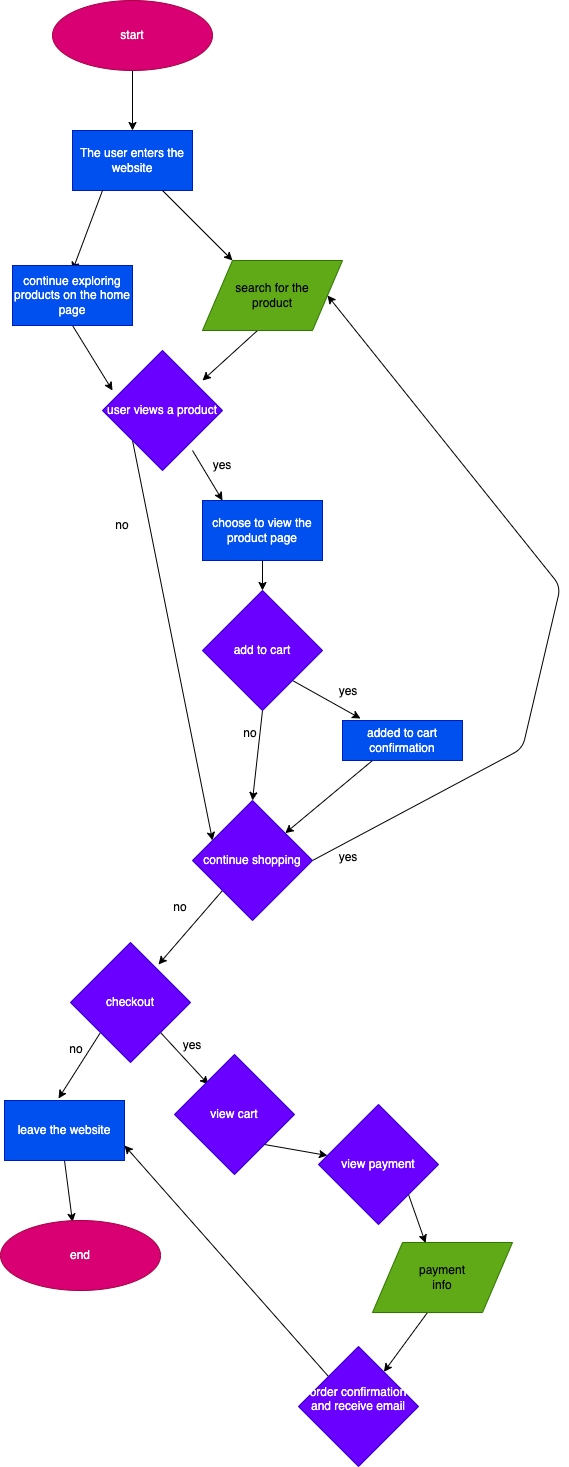

The diagram above was exported from draw.io. Its source (the exported page's mxGraphModel, read from the mxfile embedded in the PNG):
<mxGraphModel dx="736" dy="522" grid="1" gridSize="2" guides="1" tooltips="1" connect="1" arrows="1" fold="1" page="1" pageScale="1" pageWidth="5000" pageHeight="5000" math="0" shadow="0">
  <root>
    <mxCell id="0" />
    <mxCell id="1" parent="0" />
    <mxCell id="53" style="edgeStyle=none;html=1;exitX=0.5;exitY=1;exitDx=0;exitDy=0;entryX=0.5;entryY=0;entryDx=0;entryDy=0;" edge="1" parent="1" source="3" target="5">
      <mxGeometry relative="1" as="geometry" />
    </mxCell>
    <mxCell id="3" value="start" style="ellipse;whiteSpace=wrap;html=1;fillColor=#d80073;fontColor=#ffffff;strokeColor=#A50040;" vertex="1" parent="1">
      <mxGeometry x="100" y="170" width="160" height="70" as="geometry" />
    </mxCell>
    <mxCell id="5" value="The user enters the website" style="whiteSpace=wrap;html=1;fillColor=#0050ef;fontColor=#ffffff;strokeColor=#001DBC;" vertex="1" parent="1">
      <mxGeometry x="120" y="300" width="120" height="60" as="geometry" />
    </mxCell>
    <mxCell id="8" style="edgeStyle=none;html=1;exitX=1;exitY=1;exitDx=0;exitDy=0;" edge="1" parent="1">
      <mxGeometry relative="1" as="geometry">
        <mxPoint x="280" y="430" as="targetPoint" />
        <mxPoint x="210" y="360" as="sourcePoint" />
      </mxGeometry>
    </mxCell>
    <mxCell id="22" style="edgeStyle=none;html=1;exitX=0;exitY=1;exitDx=0;exitDy=0;" edge="1" parent="1">
      <mxGeometry relative="1" as="geometry">
        <mxPoint x="120" y="440" as="targetPoint" />
        <mxPoint x="150" y="360" as="sourcePoint" />
      </mxGeometry>
    </mxCell>
    <mxCell id="26" style="edgeStyle=none;html=1;exitX=0;exitY=0;exitDx=55;exitDy=70;exitPerimeter=0;" edge="1" parent="1" source="19">
      <mxGeometry relative="1" as="geometry">
        <mxPoint x="250" y="550" as="targetPoint" />
      </mxGeometry>
    </mxCell>
    <mxCell id="19" value="" style="verticalLabelPosition=bottom;verticalAlign=top;html=1;shape=mxgraph.infographic.parallelogram;dx=15;fillColor=#60a917;fontColor=#ffffff;strokeColor=#2D7600;" vertex="1" parent="1">
      <mxGeometry x="250" y="430" width="140" height="70" as="geometry" />
    </mxCell>
    <mxCell id="20" value="search for the product&lt;br&gt;" style="text;strokeColor=none;align=center;fillColor=none;html=1;verticalAlign=middle;whiteSpace=wrap;rounded=0;" vertex="1" parent="1">
      <mxGeometry x="270" y="450" width="100" height="30" as="geometry" />
    </mxCell>
    <mxCell id="25" style="edgeStyle=none;html=1;exitX=0.5;exitY=1;exitDx=0;exitDy=0;" edge="1" parent="1" source="24">
      <mxGeometry relative="1" as="geometry">
        <mxPoint x="160" y="560" as="targetPoint" />
      </mxGeometry>
    </mxCell>
    <mxCell id="24" value="continue exploring products on the home page" style="whiteSpace=wrap;html=1;fillColor=#0050ef;fontColor=#ffffff;strokeColor=#001DBC;" vertex="1" parent="1">
      <mxGeometry x="60" y="435" width="120" height="60" as="geometry" />
    </mxCell>
    <mxCell id="50" style="edgeStyle=none;html=1;exitX=0;exitY=1;exitDx=0;exitDy=0;entryX=0.167;entryY=0.333;entryDx=0;entryDy=0;entryPerimeter=0;" edge="1" parent="1" source="27" target="40">
      <mxGeometry relative="1" as="geometry" />
    </mxCell>
    <mxCell id="27" value="user views a product" style="rhombus;whiteSpace=wrap;html=1;fillColor=#6a00ff;fontColor=#ffffff;strokeColor=#3700CC;" vertex="1" parent="1">
      <mxGeometry x="150" y="520" width="120" height="120" as="geometry" />
    </mxCell>
    <mxCell id="47" style="edgeStyle=none;html=1;exitX=1;exitY=1;exitDx=0;exitDy=0;entryX=0.15;entryY=-0.05;entryDx=0;entryDy=0;entryPerimeter=0;" edge="1" parent="1" source="28" target="35">
      <mxGeometry relative="1" as="geometry" />
    </mxCell>
    <mxCell id="sYSZk1X9_h_ePXx2Q7E0-53" style="edgeStyle=none;html=1;exitX=0.5;exitY=1;exitDx=0;exitDy=0;entryX=0.5;entryY=0;entryDx=0;entryDy=0;" edge="1" parent="1" source="28" target="40">
      <mxGeometry relative="1" as="geometry" />
    </mxCell>
    <mxCell id="28" value="add to cart" style="rhombus;whiteSpace=wrap;html=1;fillColor=#6a00ff;fontColor=#ffffff;strokeColor=#3700CC;" vertex="1" parent="1">
      <mxGeometry x="250" y="760" width="120" height="120" as="geometry" />
    </mxCell>
    <mxCell id="30" style="edgeStyle=none;html=1;exitX=0.5;exitY=1;exitDx=0;exitDy=0;" edge="1" parent="1">
      <mxGeometry relative="1" as="geometry">
        <mxPoint x="270" y="670" as="targetPoint" />
        <mxPoint x="240" y="620" as="sourcePoint" />
      </mxGeometry>
    </mxCell>
    <mxCell id="45" style="edgeStyle=none;html=1;exitX=0.5;exitY=1;exitDx=0;exitDy=0;" edge="1" parent="1" source="31" target="28">
      <mxGeometry relative="1" as="geometry" />
    </mxCell>
    <mxCell id="31" value="choose to view the product page" style="whiteSpace=wrap;html=1;fillColor=#0050ef;fontColor=#ffffff;strokeColor=#001DBC;" vertex="1" parent="1">
      <mxGeometry x="250" y="670" width="120" height="60" as="geometry" />
    </mxCell>
    <mxCell id="49" style="edgeStyle=none;html=1;exitX=0.25;exitY=1;exitDx=0;exitDy=0;" edge="1" parent="1" source="35" target="40">
      <mxGeometry relative="1" as="geometry" />
    </mxCell>
    <mxCell id="35" value="added to cart confirmation" style="whiteSpace=wrap;html=1;fillColor=#0050ef;fontColor=#ffffff;strokeColor=#001DBC;" vertex="1" parent="1">
      <mxGeometry x="390" y="890" width="120" height="40" as="geometry" />
    </mxCell>
    <mxCell id="sYSZk1X9_h_ePXx2Q7E0-57" style="edgeStyle=none;html=1;exitX=0;exitY=1;exitDx=0;exitDy=0;" edge="1" parent="1" source="40">
      <mxGeometry relative="1" as="geometry">
        <mxPoint x="206" y="1134" as="targetPoint" />
      </mxGeometry>
    </mxCell>
    <mxCell id="sYSZk1X9_h_ePXx2Q7E0-60" style="edgeStyle=none;html=1;exitX=1;exitY=0.5;exitDx=0;exitDy=0;entryX=0;entryY=0.5;entryDx=125;entryDy=0;entryPerimeter=0;" edge="1" parent="1" source="40" target="19">
      <mxGeometry relative="1" as="geometry">
        <Array as="points">
          <mxPoint x="570" y="918" />
          <mxPoint x="608" y="756" />
        </Array>
      </mxGeometry>
    </mxCell>
    <mxCell id="40" value="continue shopping&lt;br&gt;" style="rhombus;whiteSpace=wrap;html=1;fillColor=#6a00ff;fontColor=#ffffff;strokeColor=#3700CC;" vertex="1" parent="1">
      <mxGeometry x="240" y="970" width="120" height="120" as="geometry" />
    </mxCell>
    <mxCell id="42" value="yes" style="text;strokeColor=none;align=center;fillColor=none;html=1;verticalAlign=middle;whiteSpace=wrap;rounded=0;" vertex="1" parent="1">
      <mxGeometry x="240" y="620" width="60" height="30" as="geometry" />
    </mxCell>
    <mxCell id="52" value="no" style="text;strokeColor=none;align=center;fillColor=none;html=1;verticalAlign=middle;whiteSpace=wrap;rounded=0;" vertex="1" parent="1">
      <mxGeometry x="140" y="680" width="60" height="30" as="geometry" />
    </mxCell>
    <mxCell id="sYSZk1X9_h_ePXx2Q7E0-54" value="yes" style="text;strokeColor=none;align=center;fillColor=none;html=1;verticalAlign=middle;whiteSpace=wrap;rounded=0;" vertex="1" parent="1">
      <mxGeometry x="366" y="846" width="60" height="30" as="geometry" />
    </mxCell>
    <mxCell id="sYSZk1X9_h_ePXx2Q7E0-55" value="no" style="text;strokeColor=none;align=center;fillColor=none;html=1;verticalAlign=middle;whiteSpace=wrap;rounded=0;" vertex="1" parent="1">
      <mxGeometry x="268" y="888" width="60" height="30" as="geometry" />
    </mxCell>
    <mxCell id="sYSZk1X9_h_ePXx2Q7E0-58" value="no" style="text;strokeColor=none;align=center;fillColor=none;html=1;verticalAlign=middle;whiteSpace=wrap;rounded=0;" vertex="1" parent="1">
      <mxGeometry x="198" y="1062" width="60" height="30" as="geometry" />
    </mxCell>
    <mxCell id="sYSZk1X9_h_ePXx2Q7E0-61" value="yes" style="text;strokeColor=none;align=center;fillColor=none;html=1;verticalAlign=middle;whiteSpace=wrap;rounded=0;" vertex="1" parent="1">
      <mxGeometry x="366" y="1012" width="60" height="30" as="geometry" />
    </mxCell>
    <mxCell id="sYSZk1X9_h_ePXx2Q7E0-63" style="edgeStyle=none;html=1;exitX=1;exitY=1;exitDx=0;exitDy=0;" edge="1" parent="1" source="sYSZk1X9_h_ePXx2Q7E0-62">
      <mxGeometry relative="1" as="geometry">
        <mxPoint x="256" y="1254" as="targetPoint" />
      </mxGeometry>
    </mxCell>
    <mxCell id="sYSZk1X9_h_ePXx2Q7E0-64" style="edgeStyle=none;html=1;exitX=0;exitY=1;exitDx=0;exitDy=0;" edge="1" parent="1" source="sYSZk1X9_h_ePXx2Q7E0-62">
      <mxGeometry relative="1" as="geometry">
        <mxPoint x="106" y="1268" as="targetPoint" />
      </mxGeometry>
    </mxCell>
    <mxCell id="sYSZk1X9_h_ePXx2Q7E0-62" value="checkout&lt;br&gt;" style="rhombus;whiteSpace=wrap;html=1;fillColor=#6a00ff;fontColor=#ffffff;strokeColor=#3700CC;" vertex="1" parent="1">
      <mxGeometry x="118" y="1112" width="120" height="120" as="geometry" />
    </mxCell>
    <mxCell id="sYSZk1X9_h_ePXx2Q7E0-65" value="yes" style="text;strokeColor=none;align=center;fillColor=none;html=1;verticalAlign=middle;whiteSpace=wrap;rounded=0;" vertex="1" parent="1">
      <mxGeometry x="210" y="1200" width="60" height="30" as="geometry" />
    </mxCell>
    <mxCell id="sYSZk1X9_h_ePXx2Q7E0-66" value="no" style="text;strokeColor=none;align=center;fillColor=none;html=1;verticalAlign=middle;whiteSpace=wrap;rounded=0;" vertex="1" parent="1">
      <mxGeometry x="94" y="1204" width="60" height="30" as="geometry" />
    </mxCell>
    <mxCell id="sYSZk1X9_h_ePXx2Q7E0-69" style="edgeStyle=none;html=1;exitX=0.5;exitY=1;exitDx=0;exitDy=0;entryX=0.45;entryY=0.021;entryDx=0;entryDy=0;entryPerimeter=0;" edge="1" parent="1" source="sYSZk1X9_h_ePXx2Q7E0-67" target="sYSZk1X9_h_ePXx2Q7E0-68">
      <mxGeometry relative="1" as="geometry" />
    </mxCell>
    <mxCell id="sYSZk1X9_h_ePXx2Q7E0-67" value="leave the website" style="whiteSpace=wrap;html=1;fillColor=#0050ef;fontColor=#ffffff;strokeColor=#001DBC;" vertex="1" parent="1">
      <mxGeometry x="52" y="1270" width="120" height="60" as="geometry" />
    </mxCell>
    <mxCell id="sYSZk1X9_h_ePXx2Q7E0-68" value="end" style="ellipse;whiteSpace=wrap;html=1;fillColor=#d80073;fontColor=#ffffff;strokeColor=#A50040;" vertex="1" parent="1">
      <mxGeometry x="48" y="1390" width="160" height="70" as="geometry" />
    </mxCell>
    <mxCell id="sYSZk1X9_h_ePXx2Q7E0-72" style="edgeStyle=none;html=1;exitX=1;exitY=1;exitDx=0;exitDy=0;" edge="1" parent="1" source="sYSZk1X9_h_ePXx2Q7E0-70" target="sYSZk1X9_h_ePXx2Q7E0-71">
      <mxGeometry relative="1" as="geometry" />
    </mxCell>
    <mxCell id="sYSZk1X9_h_ePXx2Q7E0-70" value="view cart" style="rhombus;whiteSpace=wrap;html=1;fillColor=#6a00ff;fontColor=#ffffff;strokeColor=#3700CC;" vertex="1" parent="1">
      <mxGeometry x="222" y="1224" width="120" height="120" as="geometry" />
    </mxCell>
    <mxCell id="sYSZk1X9_h_ePXx2Q7E0-75" style="edgeStyle=none;html=1;exitX=1;exitY=1;exitDx=0;exitDy=0;entryX=0.379;entryY=0.007;entryDx=0;entryDy=0;entryPerimeter=0;" edge="1" parent="1" source="sYSZk1X9_h_ePXx2Q7E0-71" target="sYSZk1X9_h_ePXx2Q7E0-73">
      <mxGeometry relative="1" as="geometry" />
    </mxCell>
    <mxCell id="sYSZk1X9_h_ePXx2Q7E0-71" value="view payment" style="rhombus;whiteSpace=wrap;html=1;fillColor=#6a00ff;fontColor=#ffffff;strokeColor=#3700CC;" vertex="1" parent="1">
      <mxGeometry x="366" y="1274" width="120" height="120" as="geometry" />
    </mxCell>
    <mxCell id="sYSZk1X9_h_ePXx2Q7E0-78" style="edgeStyle=none;html=1;exitX=0;exitY=0;exitDx=55;exitDy=70;exitPerimeter=0;" edge="1" parent="1" source="sYSZk1X9_h_ePXx2Q7E0-73" target="sYSZk1X9_h_ePXx2Q7E0-77">
      <mxGeometry relative="1" as="geometry" />
    </mxCell>
    <mxCell id="sYSZk1X9_h_ePXx2Q7E0-73" value="" style="verticalLabelPosition=bottom;verticalAlign=top;html=1;shape=mxgraph.infographic.parallelogram;dx=15;fillColor=#60a917;fontColor=#ffffff;strokeColor=#2D7600;" vertex="1" parent="1">
      <mxGeometry x="420" y="1412" width="140" height="70" as="geometry" />
    </mxCell>
    <mxCell id="sYSZk1X9_h_ePXx2Q7E0-74" value="payment info" style="text;strokeColor=none;align=center;fillColor=none;html=1;verticalAlign=middle;whiteSpace=wrap;rounded=0;" vertex="1" parent="1">
      <mxGeometry x="460" y="1432" width="60" height="30" as="geometry" />
    </mxCell>
    <mxCell id="sYSZk1X9_h_ePXx2Q7E0-79" style="edgeStyle=none;html=1;exitX=0;exitY=0;exitDx=0;exitDy=0;entryX=1;entryY=0.75;entryDx=0;entryDy=0;" edge="1" parent="1" source="sYSZk1X9_h_ePXx2Q7E0-77" target="sYSZk1X9_h_ePXx2Q7E0-67">
      <mxGeometry relative="1" as="geometry" />
    </mxCell>
    <mxCell id="sYSZk1X9_h_ePXx2Q7E0-77" value="order confirmation and receive email&lt;br&gt;&amp;nbsp;" style="rhombus;whiteSpace=wrap;html=1;fillColor=#6a00ff;fontColor=#ffffff;strokeColor=#3700CC;" vertex="1" parent="1">
      <mxGeometry x="346" y="1516" width="120" height="120" as="geometry" />
    </mxCell>
  </root>
</mxGraphModel>